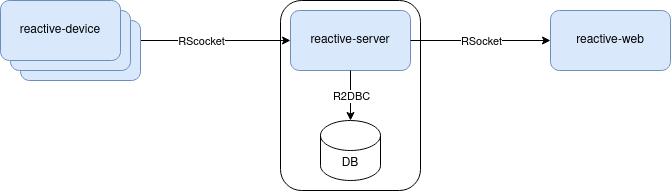

The diagram above was exported from draw.io. Its source (the exported page's mxGraphModel, read from the mxfile embedded in the PNG):
<mxGraphModel dx="1422" dy="831" grid="1" gridSize="10" guides="1" tooltips="1" connect="1" arrows="1" fold="1" page="1" pageScale="1" pageWidth="850" pageHeight="1100" math="0" shadow="0">
  <root>
    <mxCell id="0" />
    <mxCell id="1" parent="0" />
    <mxCell id="1r_-NGRn89yCOgg1qIgn-20" value="" style="group" vertex="1" connectable="0" parent="1">
      <mxGeometry x="350" y="80" width="140" height="190" as="geometry" />
    </mxCell>
    <mxCell id="1r_-NGRn89yCOgg1qIgn-19" value="" style="rounded=1;whiteSpace=wrap;html=1;" vertex="1" parent="1r_-NGRn89yCOgg1qIgn-20">
      <mxGeometry width="140" height="190" as="geometry" />
    </mxCell>
    <mxCell id="1r_-NGRn89yCOgg1qIgn-3" value="reactive-server" style="rounded=1;whiteSpace=wrap;html=1;fillColor=#dae8fc;strokeColor=#6c8ebf;" vertex="1" parent="1r_-NGRn89yCOgg1qIgn-20">
      <mxGeometry x="10" y="10" width="120" height="60" as="geometry" />
    </mxCell>
    <mxCell id="1r_-NGRn89yCOgg1qIgn-14" value="DB" style="shape=cylinder3;whiteSpace=wrap;html=1;boundedLbl=1;backgroundOutline=1;size=15;" vertex="1" parent="1r_-NGRn89yCOgg1qIgn-20">
      <mxGeometry x="40" y="120" width="60" height="60" as="geometry" />
    </mxCell>
    <mxCell id="1r_-NGRn89yCOgg1qIgn-15" style="edgeStyle=orthogonalEdgeStyle;rounded=0;orthogonalLoop=1;jettySize=auto;html=1;" edge="1" parent="1r_-NGRn89yCOgg1qIgn-20" source="1r_-NGRn89yCOgg1qIgn-3" target="1r_-NGRn89yCOgg1qIgn-14">
      <mxGeometry relative="1" as="geometry">
        <Array as="points">
          <mxPoint x="70" y="90" />
          <mxPoint x="70" y="90" />
        </Array>
      </mxGeometry>
    </mxCell>
    <mxCell id="1r_-NGRn89yCOgg1qIgn-16" value="R2DBC" style="edgeLabel;html=1;align=center;verticalAlign=middle;resizable=0;points=[];" vertex="1" connectable="0" parent="1r_-NGRn89yCOgg1qIgn-15">
      <mxGeometry x="-0.2833" y="2" relative="1" as="geometry">
        <mxPoint x="-2" y="7" as="offset" />
      </mxGeometry>
    </mxCell>
    <mxCell id="1r_-NGRn89yCOgg1qIgn-2" value="reactive-web" style="rounded=1;whiteSpace=wrap;html=1;fillColor=#dae8fc;strokeColor=#6c8ebf;" vertex="1" parent="1">
      <mxGeometry x="620" y="90" width="120" height="60" as="geometry" />
    </mxCell>
    <mxCell id="1r_-NGRn89yCOgg1qIgn-6" style="edgeStyle=orthogonalEdgeStyle;rounded=0;orthogonalLoop=1;jettySize=auto;html=1;entryX=0;entryY=0.5;entryDx=0;entryDy=0;exitX=1;exitY=0.5;exitDx=0;exitDy=0;" edge="1" parent="1" source="1r_-NGRn89yCOgg1qIgn-3" target="1r_-NGRn89yCOgg1qIgn-2">
      <mxGeometry relative="1" as="geometry" />
    </mxCell>
    <mxCell id="1r_-NGRn89yCOgg1qIgn-10" value="RSocket" style="edgeLabel;html=1;align=center;verticalAlign=middle;resizable=0;points=[];" vertex="1" connectable="0" parent="1r_-NGRn89yCOgg1qIgn-6">
      <mxGeometry x="0.2" y="-1" relative="1" as="geometry">
        <mxPoint x="-14" y="-1" as="offset" />
      </mxGeometry>
    </mxCell>
    <mxCell id="1r_-NGRn89yCOgg1qIgn-7" style="edgeStyle=orthogonalEdgeStyle;rounded=0;orthogonalLoop=1;jettySize=auto;html=1;exitX=1;exitY=0.5;exitDx=0;exitDy=0;entryX=0;entryY=0.5;entryDx=0;entryDy=0;" edge="1" parent="1" source="1r_-NGRn89yCOgg1qIgn-8" target="1r_-NGRn89yCOgg1qIgn-3">
      <mxGeometry relative="1" as="geometry">
        <mxPoint x="150" y="397" as="targetPoint" />
      </mxGeometry>
    </mxCell>
    <mxCell id="1r_-NGRn89yCOgg1qIgn-9" value="RScocket" style="edgeLabel;html=1;align=center;verticalAlign=middle;resizable=0;points=[];" vertex="1" connectable="0" parent="1r_-NGRn89yCOgg1qIgn-7">
      <mxGeometry x="-0.3189" y="-1" relative="1" as="geometry">
        <mxPoint x="16" y="-1" as="offset" />
      </mxGeometry>
    </mxCell>
    <mxCell id="1r_-NGRn89yCOgg1qIgn-12" value="" style="group;rounded=1;" vertex="1" connectable="0" parent="1">
      <mxGeometry x="70" y="80" width="140" height="80" as="geometry" />
    </mxCell>
    <mxCell id="1r_-NGRn89yCOgg1qIgn-11" value="reactive-device" style="rounded=1;whiteSpace=wrap;html=1;fillColor=#dae8fc;strokeColor=#6c8ebf;" vertex="1" parent="1r_-NGRn89yCOgg1qIgn-12">
      <mxGeometry x="20" y="20" width="120" height="60" as="geometry" />
    </mxCell>
    <mxCell id="1r_-NGRn89yCOgg1qIgn-8" value="reactive-device" style="rounded=1;whiteSpace=wrap;html=1;fillColor=#dae8fc;strokeColor=#6c8ebf;" vertex="1" parent="1r_-NGRn89yCOgg1qIgn-12">
      <mxGeometry x="10" y="10" width="120" height="60" as="geometry" />
    </mxCell>
    <mxCell id="1r_-NGRn89yCOgg1qIgn-5" value="reactive-device" style="rounded=1;whiteSpace=wrap;html=1;fillColor=#dae8fc;strokeColor=#6c8ebf;" vertex="1" parent="1r_-NGRn89yCOgg1qIgn-12">
      <mxGeometry width="120" height="60" as="geometry" />
    </mxCell>
  </root>
</mxGraphModel>